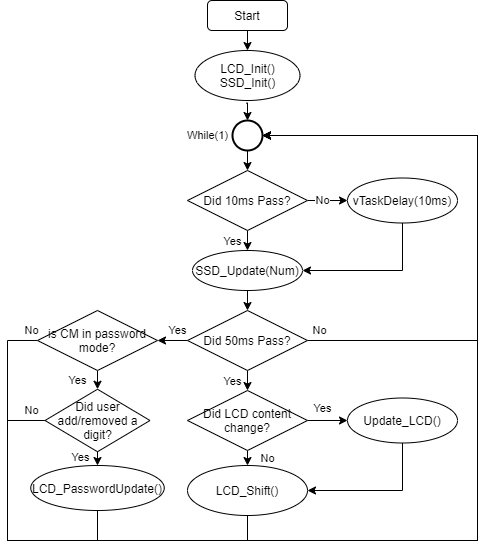

The diagram above was exported from draw.io. Its source (the exported page's mxGraphModel, read from the mxfile embedded in the PNG):
<mxGraphModel dx="1185" dy="623" grid="1" gridSize="10" guides="1" tooltips="1" connect="1" arrows="1" fold="1" page="1" pageScale="1" pageWidth="850" pageHeight="1100" math="0" shadow="0">
  <root>
    <mxCell id="0" />
    <mxCell id="1" parent="0" />
    <mxCell id="d0ikzFka6jqFTe09dOhb-7" style="edgeStyle=orthogonalEdgeStyle;rounded=0;orthogonalLoop=1;jettySize=auto;html=1;exitX=0.5;exitY=1;exitDx=0;exitDy=0;entryX=0.5;entryY=0;entryDx=0;entryDy=0;" edge="1" parent="1" source="d0ikzFka6jqFTe09dOhb-1" target="d0ikzFka6jqFTe09dOhb-2">
      <mxGeometry relative="1" as="geometry" />
    </mxCell>
    <mxCell id="d0ikzFka6jqFTe09dOhb-1" value="Start" style="rounded=1;whiteSpace=wrap;html=1;" vertex="1" parent="1">
      <mxGeometry x="350" y="110" width="80" height="30" as="geometry" />
    </mxCell>
    <mxCell id="d0ikzFka6jqFTe09dOhb-37" style="edgeStyle=orthogonalEdgeStyle;rounded=0;orthogonalLoop=1;jettySize=auto;html=1;exitX=0.487;exitY=1.053;exitDx=0;exitDy=0;entryX=0.5;entryY=0;entryDx=0;entryDy=0;entryPerimeter=0;exitPerimeter=0;" edge="1" parent="1" source="d0ikzFka6jqFTe09dOhb-2" target="d0ikzFka6jqFTe09dOhb-36">
      <mxGeometry relative="1" as="geometry">
        <mxPoint x="390" y="240" as="sourcePoint" />
      </mxGeometry>
    </mxCell>
    <mxCell id="d0ikzFka6jqFTe09dOhb-2" value="LCD_Init()&lt;br&gt;SSD_Init()" style="ellipse;whiteSpace=wrap;html=1;" vertex="1" parent="1">
      <mxGeometry x="337.5" y="160" width="105" height="50" as="geometry" />
    </mxCell>
    <mxCell id="d0ikzFka6jqFTe09dOhb-5" style="edgeStyle=orthogonalEdgeStyle;rounded=0;orthogonalLoop=1;jettySize=auto;html=1;exitX=0.5;exitY=1;exitDx=0;exitDy=0;entryX=0.5;entryY=0;entryDx=0;entryDy=0;exitPerimeter=0;" edge="1" parent="1" source="d0ikzFka6jqFTe09dOhb-36" target="d0ikzFka6jqFTe09dOhb-4">
      <mxGeometry relative="1" as="geometry">
        <mxPoint x="394.97" y="270" as="sourcePoint" />
      </mxGeometry>
    </mxCell>
    <mxCell id="d0ikzFka6jqFTe09dOhb-10" style="edgeStyle=orthogonalEdgeStyle;rounded=0;orthogonalLoop=1;jettySize=auto;html=1;exitX=1;exitY=0.5;exitDx=0;exitDy=0;entryX=0;entryY=0.5;entryDx=0;entryDy=0;" edge="1" parent="1" source="d0ikzFka6jqFTe09dOhb-4" target="d0ikzFka6jqFTe09dOhb-8">
      <mxGeometry relative="1" as="geometry" />
    </mxCell>
    <mxCell id="d0ikzFka6jqFTe09dOhb-40" value="No" style="edgeLabel;html=1;align=center;verticalAlign=middle;resizable=0;points=[];" vertex="1" connectable="0" parent="d0ikzFka6jqFTe09dOhb-10">
      <mxGeometry x="-0.2709" relative="1" as="geometry">
        <mxPoint as="offset" />
      </mxGeometry>
    </mxCell>
    <mxCell id="d0ikzFka6jqFTe09dOhb-11" style="edgeStyle=orthogonalEdgeStyle;rounded=0;orthogonalLoop=1;jettySize=auto;html=1;exitX=0.5;exitY=1;exitDx=0;exitDy=0;entryX=0.5;entryY=0;entryDx=0;entryDy=0;" edge="1" parent="1" source="d0ikzFka6jqFTe09dOhb-4" target="d0ikzFka6jqFTe09dOhb-9">
      <mxGeometry relative="1" as="geometry" />
    </mxCell>
    <mxCell id="d0ikzFka6jqFTe09dOhb-41" value="Yes" style="edgeLabel;html=1;align=center;verticalAlign=middle;resizable=0;points=[];" vertex="1" connectable="0" parent="d0ikzFka6jqFTe09dOhb-11">
      <mxGeometry x="0.4029" y="2" relative="1" as="geometry">
        <mxPoint x="-17" y="-4" as="offset" />
      </mxGeometry>
    </mxCell>
    <mxCell id="d0ikzFka6jqFTe09dOhb-4" value="Did 10ms Pass?" style="rhombus;whiteSpace=wrap;html=1;" vertex="1" parent="1">
      <mxGeometry x="330" y="280" width="120" height="60" as="geometry" />
    </mxCell>
    <mxCell id="d0ikzFka6jqFTe09dOhb-39" style="edgeStyle=orthogonalEdgeStyle;rounded=0;orthogonalLoop=1;jettySize=auto;html=1;exitX=0.5;exitY=1;exitDx=0;exitDy=0;entryX=1;entryY=0.5;entryDx=0;entryDy=0;" edge="1" parent="1" source="d0ikzFka6jqFTe09dOhb-8" target="d0ikzFka6jqFTe09dOhb-9">
      <mxGeometry relative="1" as="geometry" />
    </mxCell>
    <mxCell id="d0ikzFka6jqFTe09dOhb-8" value="vTaskDelay(10ms)" style="ellipse;whiteSpace=wrap;html=1;" vertex="1" parent="1">
      <mxGeometry x="490" y="287.5" width="110" height="45" as="geometry" />
    </mxCell>
    <mxCell id="d0ikzFka6jqFTe09dOhb-13" style="edgeStyle=orthogonalEdgeStyle;rounded=0;orthogonalLoop=1;jettySize=auto;html=1;exitX=0.5;exitY=1;exitDx=0;exitDy=0;entryX=0.5;entryY=0;entryDx=0;entryDy=0;" edge="1" parent="1" source="d0ikzFka6jqFTe09dOhb-9" target="d0ikzFka6jqFTe09dOhb-12">
      <mxGeometry relative="1" as="geometry" />
    </mxCell>
    <mxCell id="d0ikzFka6jqFTe09dOhb-9" value="SSD_Update(Num)" style="ellipse;whiteSpace=wrap;html=1;" vertex="1" parent="1">
      <mxGeometry x="335" y="360" width="110" height="40" as="geometry" />
    </mxCell>
    <mxCell id="d0ikzFka6jqFTe09dOhb-14" style="edgeStyle=orthogonalEdgeStyle;rounded=0;orthogonalLoop=1;jettySize=auto;html=1;exitX=1;exitY=0.5;exitDx=0;exitDy=0;entryX=1;entryY=0.5;entryDx=0;entryDy=0;entryPerimeter=0;" edge="1" parent="1" source="d0ikzFka6jqFTe09dOhb-12" target="d0ikzFka6jqFTe09dOhb-36">
      <mxGeometry relative="1" as="geometry">
        <Array as="points">
          <mxPoint x="620" y="450" />
          <mxPoint x="620" y="245" />
        </Array>
      </mxGeometry>
    </mxCell>
    <mxCell id="d0ikzFka6jqFTe09dOhb-42" value="No" style="edgeLabel;html=1;align=center;verticalAlign=middle;resizable=0;points=[];" vertex="1" connectable="0" parent="d0ikzFka6jqFTe09dOhb-14">
      <mxGeometry x="-0.9605" y="1" relative="1" as="geometry">
        <mxPoint y="-9" as="offset" />
      </mxGeometry>
    </mxCell>
    <mxCell id="d0ikzFka6jqFTe09dOhb-17" style="edgeStyle=orthogonalEdgeStyle;rounded=0;orthogonalLoop=1;jettySize=auto;html=1;exitX=0.5;exitY=1;exitDx=0;exitDy=0;entryX=0.5;entryY=0;entryDx=0;entryDy=0;" edge="1" parent="1" source="d0ikzFka6jqFTe09dOhb-12" target="d0ikzFka6jqFTe09dOhb-16">
      <mxGeometry relative="1" as="geometry" />
    </mxCell>
    <mxCell id="d0ikzFka6jqFTe09dOhb-43" value="Yes" style="edgeLabel;html=1;align=center;verticalAlign=middle;resizable=0;points=[];" vertex="1" connectable="0" parent="d0ikzFka6jqFTe09dOhb-17">
      <mxGeometry x="0.2087" y="-3" relative="1" as="geometry">
        <mxPoint x="-12" y="-2" as="offset" />
      </mxGeometry>
    </mxCell>
    <mxCell id="d0ikzFka6jqFTe09dOhb-24" style="edgeStyle=orthogonalEdgeStyle;rounded=0;orthogonalLoop=1;jettySize=auto;html=1;exitX=0;exitY=0.5;exitDx=0;exitDy=0;entryX=1;entryY=0.5;entryDx=0;entryDy=0;" edge="1" parent="1" source="d0ikzFka6jqFTe09dOhb-12" target="d0ikzFka6jqFTe09dOhb-23">
      <mxGeometry relative="1" as="geometry" />
    </mxCell>
    <mxCell id="d0ikzFka6jqFTe09dOhb-12" value="Did 50ms Pass?" style="rhombus;whiteSpace=wrap;html=1;" vertex="1" parent="1">
      <mxGeometry x="330" y="420" width="120" height="60" as="geometry" />
    </mxCell>
    <mxCell id="d0ikzFka6jqFTe09dOhb-20" style="edgeStyle=orthogonalEdgeStyle;rounded=0;orthogonalLoop=1;jettySize=auto;html=1;exitX=0.5;exitY=1;exitDx=0;exitDy=0;entryX=0.5;entryY=0;entryDx=0;entryDy=0;" edge="1" parent="1" source="d0ikzFka6jqFTe09dOhb-16" target="d0ikzFka6jqFTe09dOhb-19">
      <mxGeometry relative="1" as="geometry" />
    </mxCell>
    <mxCell id="d0ikzFka6jqFTe09dOhb-21" style="edgeStyle=orthogonalEdgeStyle;rounded=0;orthogonalLoop=1;jettySize=auto;html=1;exitX=1;exitY=0.5;exitDx=0;exitDy=0;" edge="1" parent="1" source="d0ikzFka6jqFTe09dOhb-16" target="d0ikzFka6jqFTe09dOhb-18">
      <mxGeometry relative="1" as="geometry" />
    </mxCell>
    <mxCell id="d0ikzFka6jqFTe09dOhb-16" value="Did LCD content change?" style="rhombus;whiteSpace=wrap;html=1;" vertex="1" parent="1">
      <mxGeometry x="330" y="500" width="120" height="60" as="geometry" />
    </mxCell>
    <mxCell id="d0ikzFka6jqFTe09dOhb-22" style="edgeStyle=orthogonalEdgeStyle;rounded=0;orthogonalLoop=1;jettySize=auto;html=1;exitX=0.5;exitY=1;exitDx=0;exitDy=0;entryX=1;entryY=0.5;entryDx=0;entryDy=0;" edge="1" parent="1" source="d0ikzFka6jqFTe09dOhb-18" target="d0ikzFka6jqFTe09dOhb-19">
      <mxGeometry relative="1" as="geometry" />
    </mxCell>
    <mxCell id="d0ikzFka6jqFTe09dOhb-18" value="Update_LCD()" style="ellipse;whiteSpace=wrap;html=1;" vertex="1" parent="1">
      <mxGeometry x="490" y="507.5" width="110" height="45" as="geometry" />
    </mxCell>
    <mxCell id="d0ikzFka6jqFTe09dOhb-26" style="edgeStyle=orthogonalEdgeStyle;rounded=0;orthogonalLoop=1;jettySize=auto;html=1;exitX=0.5;exitY=1;exitDx=0;exitDy=0;entryX=1;entryY=0.5;entryDx=0;entryDy=0;entryPerimeter=0;" edge="1" parent="1" source="d0ikzFka6jqFTe09dOhb-19" target="d0ikzFka6jqFTe09dOhb-36">
      <mxGeometry relative="1" as="geometry">
        <Array as="points">
          <mxPoint x="390" y="650" />
          <mxPoint x="620" y="650" />
          <mxPoint x="620" y="245" />
        </Array>
      </mxGeometry>
    </mxCell>
    <mxCell id="d0ikzFka6jqFTe09dOhb-19" value="LCD_Shift()" style="ellipse;whiteSpace=wrap;html=1;" vertex="1" parent="1">
      <mxGeometry x="330" y="575" width="120" height="50" as="geometry" />
    </mxCell>
    <mxCell id="d0ikzFka6jqFTe09dOhb-27" style="edgeStyle=orthogonalEdgeStyle;rounded=0;orthogonalLoop=1;jettySize=auto;html=1;exitX=0.5;exitY=1;exitDx=0;exitDy=0;entryX=0.5;entryY=0;entryDx=0;entryDy=0;" edge="1" parent="1" source="d0ikzFka6jqFTe09dOhb-23" target="d0ikzFka6jqFTe09dOhb-25">
      <mxGeometry relative="1" as="geometry" />
    </mxCell>
    <mxCell id="d0ikzFka6jqFTe09dOhb-33" style="edgeStyle=orthogonalEdgeStyle;rounded=0;orthogonalLoop=1;jettySize=auto;html=1;exitX=0;exitY=0.5;exitDx=0;exitDy=0;entryX=1;entryY=0.5;entryDx=0;entryDy=0;entryPerimeter=0;" edge="1" parent="1" source="d0ikzFka6jqFTe09dOhb-23" target="d0ikzFka6jqFTe09dOhb-36">
      <mxGeometry relative="1" as="geometry">
        <Array as="points">
          <mxPoint x="150" y="450" />
          <mxPoint x="150" y="650" />
          <mxPoint x="620" y="650" />
          <mxPoint x="620" y="245" />
        </Array>
      </mxGeometry>
    </mxCell>
    <mxCell id="d0ikzFka6jqFTe09dOhb-23" value="is CM in password mode?" style="rhombus;whiteSpace=wrap;html=1;" vertex="1" parent="1">
      <mxGeometry x="180" y="420" width="120" height="60" as="geometry" />
    </mxCell>
    <mxCell id="d0ikzFka6jqFTe09dOhb-29" style="edgeStyle=orthogonalEdgeStyle;rounded=0;orthogonalLoop=1;jettySize=auto;html=1;exitX=0.5;exitY=1;exitDx=0;exitDy=0;entryX=0.5;entryY=0;entryDx=0;entryDy=0;" edge="1" parent="1" source="d0ikzFka6jqFTe09dOhb-25" target="d0ikzFka6jqFTe09dOhb-28">
      <mxGeometry relative="1" as="geometry" />
    </mxCell>
    <mxCell id="d0ikzFka6jqFTe09dOhb-31" style="edgeStyle=orthogonalEdgeStyle;rounded=0;orthogonalLoop=1;jettySize=auto;html=1;exitX=0;exitY=0.5;exitDx=0;exitDy=0;entryX=1;entryY=0.5;entryDx=0;entryDy=0;entryPerimeter=0;" edge="1" parent="1" source="d0ikzFka6jqFTe09dOhb-25" target="d0ikzFka6jqFTe09dOhb-36">
      <mxGeometry relative="1" as="geometry">
        <Array as="points">
          <mxPoint x="150" y="530" />
          <mxPoint x="150" y="650" />
          <mxPoint x="620" y="650" />
          <mxPoint x="620" y="245" />
        </Array>
      </mxGeometry>
    </mxCell>
    <mxCell id="d0ikzFka6jqFTe09dOhb-25" value="Did user add/removed a digit?" style="rhombus;whiteSpace=wrap;html=1;" vertex="1" parent="1">
      <mxGeometry x="187.5" y="498.75" width="105" height="62.5" as="geometry" />
    </mxCell>
    <mxCell id="d0ikzFka6jqFTe09dOhb-38" style="edgeStyle=orthogonalEdgeStyle;rounded=0;orthogonalLoop=1;jettySize=auto;html=1;exitX=0.5;exitY=1;exitDx=0;exitDy=0;entryX=1;entryY=0.5;entryDx=0;entryDy=0;entryPerimeter=0;" edge="1" parent="1" source="d0ikzFka6jqFTe09dOhb-28" target="d0ikzFka6jqFTe09dOhb-36">
      <mxGeometry relative="1" as="geometry">
        <Array as="points">
          <mxPoint x="240" y="650" />
          <mxPoint x="620" y="650" />
          <mxPoint x="620" y="245" />
        </Array>
      </mxGeometry>
    </mxCell>
    <mxCell id="d0ikzFka6jqFTe09dOhb-28" value="LCD_PasswordUpdate()" style="ellipse;whiteSpace=wrap;html=1;" vertex="1" parent="1">
      <mxGeometry x="173.25" y="575" width="133.5" height="45" as="geometry" />
    </mxCell>
    <mxCell id="d0ikzFka6jqFTe09dOhb-36" value="" style="strokeWidth=2;html=1;shape=mxgraph.flowchart.start_2;whiteSpace=wrap;" vertex="1" parent="1">
      <mxGeometry x="375" y="230" width="30" height="30" as="geometry" />
    </mxCell>
    <mxCell id="d0ikzFka6jqFTe09dOhb-44" value="Yes" style="edgeLabel;html=1;align=center;verticalAlign=middle;resizable=0;points=[];" vertex="1" connectable="0" parent="1">
      <mxGeometry x="320" y="439.9988349514562" as="geometry" />
    </mxCell>
    <mxCell id="d0ikzFka6jqFTe09dOhb-45" value="Yes" style="edgeLabel;html=1;align=center;verticalAlign=middle;resizable=0;points=[];" vertex="1" connectable="0" parent="1">
      <mxGeometry x="430" y="510.03883495145624" as="geometry">
        <mxPoint x="35" y="8" as="offset" />
      </mxGeometry>
    </mxCell>
    <mxCell id="d0ikzFka6jqFTe09dOhb-46" value="Yes" style="edgeLabel;html=1;align=center;verticalAlign=middle;resizable=0;points=[];" vertex="1" connectable="0" parent="1">
      <mxGeometry x="380" y="529.9988349514563" as="geometry">
        <mxPoint x="-157" y="37" as="offset" />
      </mxGeometry>
    </mxCell>
    <mxCell id="d0ikzFka6jqFTe09dOhb-47" value="Yes" style="edgeLabel;html=1;align=center;verticalAlign=middle;resizable=0;points=[];" vertex="1" connectable="0" parent="1">
      <mxGeometry x="210" y="489.9988349514562" as="geometry">
        <mxPoint x="10" as="offset" />
      </mxGeometry>
    </mxCell>
    <mxCell id="d0ikzFka6jqFTe09dOhb-48" value="No" style="edgeLabel;html=1;align=center;verticalAlign=middle;resizable=0;points=[];" vertex="1" connectable="0" parent="1">
      <mxGeometry x="490.0027586206895" y="320" as="geometry">
        <mxPoint x="-80" y="248" as="offset" />
      </mxGeometry>
    </mxCell>
    <mxCell id="d0ikzFka6jqFTe09dOhb-49" value="No" style="edgeLabel;html=1;align=center;verticalAlign=middle;resizable=0;points=[];" vertex="1" connectable="0" parent="1">
      <mxGeometry x="173.25275862068952" y="440" as="geometry" />
    </mxCell>
    <mxCell id="d0ikzFka6jqFTe09dOhb-50" value="No" style="edgeLabel;html=1;align=center;verticalAlign=middle;resizable=0;points=[];" vertex="1" connectable="0" parent="1">
      <mxGeometry x="173.25275862068952" y="520" as="geometry" />
    </mxCell>
    <mxCell id="d0ikzFka6jqFTe09dOhb-51" value="While(1)" style="edgeLabel;html=1;align=center;verticalAlign=middle;resizable=0;points=[];" vertex="1" connectable="0" parent="1">
      <mxGeometry x="350.0027586206895" y="245" as="geometry" />
    </mxCell>
  </root>
</mxGraphModel>